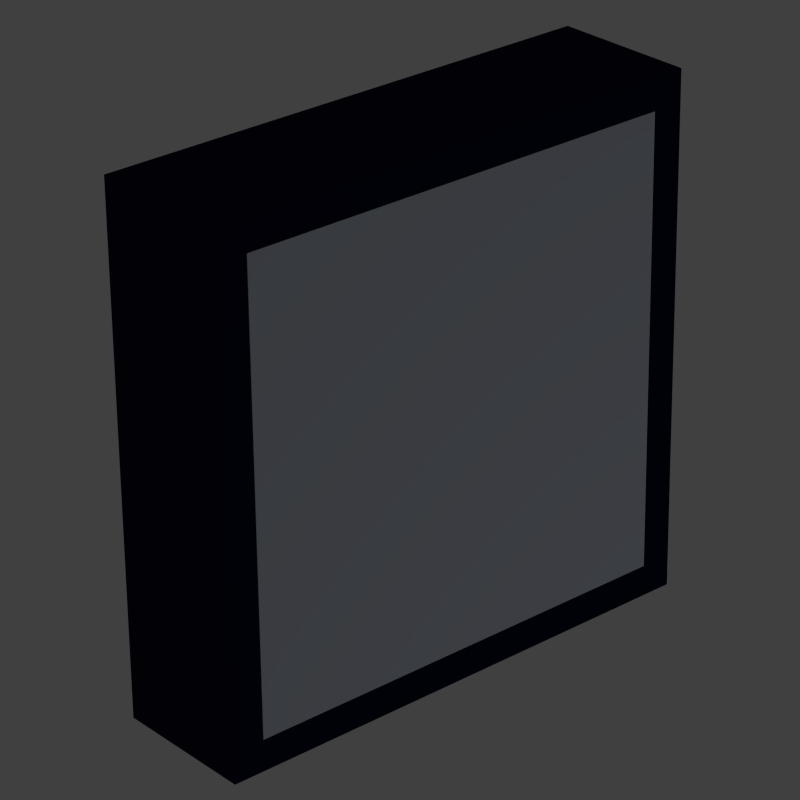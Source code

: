# Source: detectorIcon.blend  (saved by Blender 2.69.0; exported with 4.5.12 LTS)
import bpy
from mathutils import Matrix  # noqa: F401  (used for matrix-valued properties, if any)

bpy.ops.wm.read_factory_settings(use_empty=True)
scene = bpy.context.scene
scene.name = 'Scene'

# ---- collections
col_collection_1 = bpy.data.collections.new('Collection 1'); scene.collection.children.link(col_collection_1)

# ---- materials (node trees are filled in below, after node groups)
mat_material_001 = bpy.data.materials.new('Material.001')
mat_material_001.alpha_threshold = 0.0
mat_material_001.use_transparent_shadow = False
mat_material_001.diffuse_color = (0.005265, 0.007536, 0.0331, 1.0)
mat_material_001.roughness = 0.5
mat_material_001.line_color = (0.0, 0.0, 0.0, 1.0)
mat_material_002 = bpy.data.materials.new('Material.002')
mat_material_002.alpha_threshold = 0.0
mat_material_002.use_transparent_shadow = False
mat_material_002.diffuse_color = (0.6334, 0.6895, 0.8, 1.0)
mat_material_002.roughness = 0.5
mat_material_002.specular_intensity = 1.0
mat_material_002.line_color = (0.0, 0.0, 0.0, 1.0)

# ---- material node trees

# ---- world
world_world = bpy.data.worlds.new('World'); scene.world = world_world
world_world.color = (0.05088, 0.05088, 0.05088)
world_world.use_sun_shadow = False
world_world.sun_shadow_jitter_overblur = 0.0
world_world.cycles.sampling_method = 'MANUAL'
world_world.cycles.sample_map_resolution = 256

# ---- cameras
cam_camera = bpy.data.cameras.new('Camera')
cam_camera.clip_end = 100.0
cam_camera.lens = 134.2
cam_camera.sensor_width = 32.0
cam_camera.sensor_height = 18.0
cam_camera.ortho_scale = 7.314
cam_camera.show_limits = True
cam_camera.dof.focus_distance = 0.0
cam_camera.dof.aperture_fstop = 128.0

# ---- lights
light_lamp = bpy.data.lights.new('Lamp', 'POINT')
light_lamp.color = (1.0, 0.9579, 0.945)
light_lamp.transmission_factor = 0.0
light_lamp.cutoff_distance = 30.0
light_lamp.energy = 70.0
light_lamp.shadow_buffer_clip_start = 1.001
light_lamp.shadow_soft_size = 0.1
light_lamp.shadow_maximum_resolution = 0.006
light_lamp.use_absolute_resolution = True
light_lamp.cycles.use_multiple_importance_sampling = False

# ---- meshes
me_cube_002 = bpy.data.meshes.new('Cube.002')
me_cube_002.from_pydata([(-1.0, -1.0, -1.0), (-1.0, 1.0, -1.0), (1.0, 1.0, -1.0), (1.0, -1.0, -1.0), (-1.0, -1.0, 1.0), (-1.0, 1.0, 1.0), (1.0, 1.0, 1.0), (1.0, -1.0, 1.0), (-1.0, -1.0, 0.0), (-1.0, 0.0, 1.0), (-1.0, 1.0, 0.0), (-1.0, 0.0, -1.0), (0.0, 1.0, 1.0), (1.0, 1.0, 0.0), (0.0, 1.0, -1.0), (1.0, 0.0, 1.0), (1.0, -1.0, 0.0), (1.0, 0.0, -1.0), (0.0, -1.0, 1.0), (0.0, -1.0, -1.0), (-1.0, 0.0, 0.0), (1.0, 0.0, 0.0), (0.0, 0.0, -1.0), (0.0, 0.0, 1.0), (-1.0, -1.0, 0.5), (-1.0, 0.5, 1.0), (-1.0, 1.0, -0.5), (-1.0, -0.5, -1.0), (0.5, 1.0, 1.0), (1.0, 1.0, -0.5), (-0.5, 1.0, -1.0), (1.0, -0.5, 1.0), (1.0, -1.0, -0.5), (1.0, 0.5, -1.0), (-0.5, -1.0, 1.0), (0.5, -1.0, -1.0), (-1.0, -1.0, -0.5), (-1.0, -0.5, 1.0), (-1.0, 1.0, 0.5), (-1.0, 0.5, -1.0), (-0.5, 1.0, 1.0), (1.0, 1.0, 0.5), (0.5, 1.0, -1.0), (1.0, 0.5, 1.0), (1.0, -1.0, 0.5), (1.0, -0.5, -1.0), (0.5, -1.0, 1.0), (-0.5, -1.0, -1.0), (-1.0, 0.0, -0.5), (-1.0, 0.0, 0.5), (-1.0, -0.5, 0.0), (-1.0, 0.5, 0.0), (1.0, 0.0, -0.5), (1.0, 0.0, 0.5), (1.0, 0.5, 0.0), (1.0, -0.5, 0.0), (0.5, 0.0, -1.0), (-0.5, 0.0, -1.0), (0.0, -0.5, -1.0), (0.0, 0.5, -1.0), (-0.5, 0.0, 1.0), (0.5, 0.0, 1.0), (0.0, -0.5, 1.0), (0.0, 0.5, 1.0), (-1.0, 0.5, -0.5), (1.0, -0.5, -0.5), (0.5, 0.5, -1.0), (-0.5, 0.5, 1.0), (-1.0, -0.5, -0.5), (-1.0, -0.5, 0.5), (-1.0, 0.5, 0.5), (1.0, 0.5, -0.5), (1.0, 0.5, 0.5), (1.0, -0.5, 0.5), (0.5, -0.5, -1.0), (-0.5, -0.5, -1.0), (-0.5, 0.5, -1.0), (-0.5, -0.5, 1.0), (0.5, -0.5, 1.0), (0.5, 0.5, 1.0), (-1.0, -1.0, 0.75), (-1.0, 0.75, 1.0), (-1.0, 1.0, -0.75), (-1.0, -0.75, -1.0), (0.75, 1.0, 1.0), (1.0, 1.0, -0.75), (-0.75, 1.0, -1.0), (1.0, -0.75, 1.0), (1.0, -1.0, -0.75), (1.0, 0.75, -1.0), (-0.75, -1.0, 1.0), (0.75, -1.0, -1.0), (-1.0, -1.0, -0.75), (-1.0, -0.75, 1.0), (-1.0, 1.0, 0.75), (-1.0, 0.75, -1.0), (-0.75, 1.0, 1.0), (1.0, 1.0, 0.75), (0.75, 1.0, -1.0), (1.0, 0.75, 1.0), (1.0, -1.0, 0.75), (1.0, -0.75, -1.0), (0.75, -1.0, 1.0), (-0.75, -1.0, -1.0), (-1.0, 0.0, -0.75), (-1.0, 0.0, 0.75), (-1.0, -0.75, 0.0), (-1.0, 0.25, 0.0), (1.0, 0.0, -0.75), (1.0, 0.0, 0.75), (1.0, 0.75, 0.0), (1.0, -0.25, 0.0), (0.75, 0.0, -1.0), (-0.75, 0.0, -1.0), (0.0, -0.75, -1.0), (0.0, 0.25, -1.0), (-0.75, 0.0, 1.0), (0.75, 0.0, 1.0), (0.0, -0.75, 1.0), (0.0, 0.25, 1.0), (-1.0, -1.0, 0.25), (-1.0, 0.25, 1.0), (-1.0, 1.0, -0.25), (-1.0, -0.25, -1.0), (0.25, 1.0, 1.0), (1.0, 1.0, -0.25), (-0.25, 1.0, -1.0), (1.0, -0.25, 1.0), (1.0, -1.0, -0.25), (1.0, 0.25, -1.0), (-0.25, -1.0, 1.0), (0.25, -1.0, -1.0), (-1.0, -1.0, -0.25), (-1.0, -0.25, 1.0), (-1.0, 1.0, 0.25), (-1.0, 0.25, -1.0), (-0.25, 1.0, 1.0), (1.0, 1.0, 0.25), (0.25, 1.0, -1.0), (1.0, 0.25, 1.0), (1.0, -1.0, 0.25), (1.0, -0.25, -1.0), (0.25, -1.0, 1.0), (-0.25, -1.0, -1.0), (-1.0, 0.0, -0.25), (-1.0, 0.0, 0.25), (-1.0, -0.25, 0.0), (-1.0, 0.75, 0.0), (1.0, 0.0, -0.25), (1.0, 0.0, 0.25), (1.0, 0.25, 0.0), (1.0, -0.75, 0.0), (0.25, 0.0, -1.0), (-0.25, 0.0, -1.0), (0.0, -0.25, -1.0), (0.0, 0.75, -1.0), (-0.25, 0.0, 1.0), (0.25, 0.0, 1.0), (0.0, -0.25, 1.0), (0.0, 0.75, 1.0), (-1.0, 0.5, -0.75), (-1.0, 0.5, -0.25), (-1.0, 0.25, -0.5), (-1.0, 0.75, -0.5), (1.0, -0.5, -0.75), (1.0, -0.5, -0.25), (1.0, -0.25, -0.5), (1.0, -0.75, -0.5), (0.75, 0.5, -1.0), (0.25, 0.5, -1.0), (0.5, 0.25, -1.0), (0.5, 0.75, -1.0), (-0.75, 0.5, 1.0), (-0.25, 0.5, 1.0), (-0.5, 0.25, 1.0), (-0.5, 0.75, 1.0), (-1.0, -0.5, -0.75), (-1.0, -0.5, -0.25), (-1.0, -0.75, -0.5), (-1.0, -0.25, -0.5), (-1.0, -0.5, 0.25), (-1.0, -0.5, 0.75), (-1.0, -0.75, 0.5), (-1.0, -0.25, 0.5), (-1.0, 0.5, 0.25), (-1.0, 0.5, 0.75), (-1.0, 0.25, 0.5), (-1.0, 0.75, 0.5), (1.0, 0.5, -0.75), (1.0, 0.5, -0.25), (1.0, 0.75, -0.5), (1.0, 0.25, -0.5), (1.0, 0.5, 0.25), (1.0, 0.5, 0.75), (1.0, 0.75, 0.5), (1.0, 0.25, 0.5), (1.0, -0.5, 0.25), (1.0, -0.5, 0.75), (1.0, -0.25, 0.5), (1.0, -0.75, 0.5), (0.75, -0.5, -1.0), (0.25, -0.5, -1.0), (0.5, -0.75, -1.0), (0.5, -0.25, -1.0), (-0.25, -0.5, -1.0), (-0.75, -0.5, -1.0), (-0.5, -0.75, -1.0), (-0.5, -0.25, -1.0), (-0.25, 0.5, -1.0), (-0.75, 0.5, -1.0), (-0.5, 0.25, -1.0), (-0.5, 0.75, -1.0), (-0.75, -0.5, 1.0), (-0.25, -0.5, 1.0), (-0.5, -0.75, 1.0), (-0.5, -0.25, 1.0), (0.25, -0.5, 1.0), (0.75, -0.5, 1.0), (0.5, -0.75, 1.0), (0.5, -0.25, 1.0), (0.25, 0.5, 1.0), (0.75, 0.5, 1.0), (0.5, 0.25, 1.0), (0.5, 0.75, 1.0), (-1.0, 0.75, -0.75), (1.0, -0.75, -0.75), (0.75, 0.75, -1.0), (-0.75, 0.75, 1.0), (-1.0, -0.25, -0.75), (-1.0, -0.25, 0.25), (-1.0, 0.75, 0.25), (1.0, 0.25, -0.75), (1.0, 0.25, 0.25), (1.0, -0.75, 0.25), (0.75, -0.25, -1.0), (-0.25, -0.25, -1.0), (-0.25, 0.75, -1.0), (-0.75, -0.25, 1.0), (0.25, -0.25, 1.0), (0.25, 0.75, 1.0), (-1.0, 0.25, -0.75), (-1.0, 0.25, -0.25), (-1.0, 0.75, -0.25), (1.0, -0.25, -0.75), (1.0, -0.25, -0.25), (1.0, -0.75, -0.25), (0.75, 0.25, -1.0), (0.25, 0.25, -1.0), (0.25, 0.75, -1.0), (-0.75, 0.25, 1.0), (-0.25, 0.25, 1.0), (-0.25, 0.75, 1.0), (-1.0, -0.75, -0.75), (-1.0, -0.75, -0.25), (-1.0, -0.25, -0.25), (-1.0, -0.75, 0.25), (-1.0, -0.75, 0.75), (-1.0, -0.25, 0.75), (-1.0, 0.25, 0.25), (-1.0, 0.25, 0.75), (-1.0, 0.75, 0.75), (1.0, 0.75, -0.75), (1.0, 0.75, -0.25), (1.0, 0.25, -0.25), (1.0, 0.75, 0.25), (1.0, 0.75, 0.75), (1.0, 0.25, 0.75), (1.0, -0.25, 0.25), (1.0, -0.25, 0.75), (1.0, -0.75, 0.75), (0.75, -0.75, -1.0), (0.25, -0.75, -1.0), (0.25, -0.25, -1.0), (-0.25, -0.75, -1.0), (-0.75, -0.75, -1.0), (-0.75, -0.25, -1.0), (-0.25, 0.25, -1.0), (-0.75, 0.25, -1.0), (-0.75, 0.75, -1.0), (-0.75, -0.75, 1.0), (-0.25, -0.75, 1.0), (-0.25, -0.25, 1.0), (0.25, -0.75, 1.0), (0.75, -0.75, 1.0), (0.75, -0.25, 1.0), (0.25, 0.25, 1.0), (0.75, 0.25, 1.0), (0.75, 0.75, 1.0), (-1.0, -1.0, 0.875), (-1.0, 0.875, 1.0), (-1.0, 1.0, -0.875), (-1.0, -0.875, -1.0), (0.875, 1.0, 1.0), (1.0, 1.0, -0.875), (-0.875, 1.0, -1.0), (1.0, -0.875, 1.0), (1.0, -1.0, -0.875), (1.0, 0.875, -1.0), (-0.875, -1.0, 1.0), (0.875, -1.0, -1.0), (-1.0, -1.0, -0.875), (-1.0, -0.875, 1.0), (-1.0, 1.0, 0.875), (-1.0, 0.875, -1.0), (-0.875, 1.0, 1.0), (1.0, 1.0, 0.875), (0.875, 1.0, -1.0), (1.0, 0.875, 1.0), (1.0, -1.0, 0.875), (1.0, -0.875, -1.0), (0.875, -1.0, 1.0), (-0.875, -1.0, -1.0), (-1.0, 0.0, -0.875), (-1.0, 0.0, 0.875), (-1.0, -0.875, 0.0), (-1.0, 0.125, 0.0), (0.0, 1.0, -0.875), (0.0, 1.0, 0.875), (-0.875, 1.0, 0.0), (1.0, 0.0, -0.875), (1.0, 0.0, 0.875), (1.0, 0.875, 0.0), (1.0, -0.125, 0.0), (0.0, -1.0, -0.875), (0.0, -1.0, 0.875), (0.875, -1.0, 0.0), (0.875, 0.0, -1.0), (-0.875, 0.0, -1.0), (0.0, -0.875, -1.0), (0.0, 0.125, -1.0), (-0.875, 0.0, 1.0), (0.875, 0.0, 1.0), (0.0, -0.875, 1.0), (0.0, 0.125, 1.0), (-1.0, -1.0, 0.125), (-1.0, 0.125, 1.0), (-1.0, 1.0, -0.125), (-1.0, -0.125, -1.0), (0.125, 1.0, 1.0), (1.0, 1.0, -0.125), (-0.125, 1.0, -1.0), (1.0, -0.125, 1.0), (1.0, -1.0, -0.125), (1.0, 0.125, -1.0), (-0.125, -1.0, 1.0), (0.125, -1.0, -1.0), (-1.0, -1.0, -0.125), (-1.0, -0.125, 1.0), (-1.0, 1.0, 0.125), (-1.0, 0.125, -1.0), (-0.125, 1.0, 1.0), (1.0, 1.0, 0.125), (0.125, 1.0, -1.0), (1.0, 0.125, 1.0), (1.0, -1.0, 0.125), (1.0, -0.125, -1.0), (0.125, -1.0, 1.0), (-0.125, -1.0, -1.0), (-1.0, 0.0, -0.125), (-1.0, 0.0, 0.125), (-1.0, -0.125, 0.0), (-1.0, 0.875, 0.0), (0.875, 1.0, 0.0), (1.0, 0.0, -0.125), (1.0, 0.0, 0.125), (1.0, 0.125, 0.0), (1.0, -0.875, 0.0), (-0.875, -1.0, 0.0), (0.125, 0.0, -1.0), (-0.125, 0.0, -1.0), (0.0, -0.125, -1.0), (0.0, 0.875, -1.0), (-0.125, 0.0, 1.0), (0.125, 0.0, 1.0), (0.0, -0.125, 1.0), (0.0, 0.875, 1.0), (-1.0, 0.5, -0.875), (-1.0, 0.5, -0.125), (-1.0, 0.125, -0.5), (-1.0, 0.625, -0.5), (0.5, 1.0, -0.875), (1.0, -0.5, -0.875), (1.0, -0.5, -0.125), (1.0, -0.125, -0.5), (1.0, -0.625, -0.5), (-0.5, -1.0, -0.875), (0.875, 0.5, -1.0), (0.125, 0.5, -1.0), (0.5, 0.125, -1.0), (0.5, 0.625, -1.0), (-0.875, 0.5, 1.0), (-0.125, 0.5, 1.0), (-0.5, 0.125, 1.0), (-0.5, 0.625, 1.0), (-1.0, -0.5, -0.875), (-1.0, -0.5, -0.125), (-1.0, -0.875, -0.5), (-1.0, -0.375, -0.5), (-1.0, -0.5, 0.125), (-1.0, -0.5, 0.875), (-1.0, -0.875, 0.5), (-1.0, -0.375, 0.5), (-1.0, 0.5, 0.125), (-1.0, 0.5, 0.875), (-1.0, 0.125, 0.5), (-1.0, 0.625, 0.5), (-0.5, 1.0, -0.875), (-0.875, 1.0, -0.5), (-0.5, 1.0, 0.875), (-0.875, 1.0, 0.5), (0.5, 1.0, 0.875), (1.0, 0.5, -0.875), (1.0, 0.5, -0.125), (1.0, 0.875, -0.5), (1.0, 0.375, -0.5), (1.0, 0.5, 0.125), (1.0, 0.5, 0.875), (1.0, 0.875, 0.5), (1.0, 0.375, 0.5), (1.0, -0.5, 0.125), (1.0, -0.5, 0.875), (1.0, -0.125, 0.5), (1.0, -0.625, 0.5), (0.5, -1.0, -0.875), (0.875, -1.0, -0.5), (0.5, -1.0, 0.875), (0.875, -1.0, 0.5), (-0.5, -1.0, 0.875), (0.875, -0.5, -1.0), (0.125, -0.5, -1.0), (0.5, -0.875, -1.0), (0.5, -0.375, -1.0), (-0.125, -0.5, -1.0), (-0.875, -0.5, -1.0), (-0.5, -0.875, -1.0), (-0.5, -0.375, -1.0), (-0.125, 0.5, -1.0), (-0.875, 0.5, -1.0), (-0.5, 0.125, -1.0), (-0.5, 0.625, -1.0), (-0.875, -0.5, 1.0), (-0.125, -0.5, 1.0), (-0.5, -0.875, 1.0), (-0.5, -0.375, 1.0), (0.125, -0.5, 1.0), (0.875, -0.5, 1.0), (0.5, -0.875, 1.0), (0.5, -0.375, 1.0), (0.125, 0.5, 1.0), (0.875, 0.5, 1.0), (0.5, 0.125, 1.0), (0.5, 0.625, 1.0), (-1.0, -1.0, 0.625), (-1.0, 0.625, 1.0), (-1.0, 1.0, -0.625), (-1.0, -0.625, -1.0), (0.625, 1.0, 1.0), (1.0, 1.0, -0.625), (-0.625, 1.0, -1.0), (1.0, -0.625, 1.0), (1.0, -1.0, -0.625), (1.0, 0.625, -1.0), (-0.625, -1.0, 1.0), (0.625, -1.0, -1.0), (-1.0, -1.0, -0.625), (-1.0, -0.625, 1.0), (-1.0, 1.0, 0.625), (-1.0, 0.625, -1.0), (-0.625, 1.0, 1.0), (1.0, 1.0, 0.625), (0.625, 1.0, -1.0), (1.0, 0.625, 1.0), (1.0, -1.0, 0.625), (1.0, -0.625, -1.0), (0.625, -1.0, 1.0), (-0.625, -1.0, -1.0), (-1.0, 0.0, -0.625), (-1.0, 0.0, 0.625), (-1.0, -0.625, 0.0), (-1.0, 0.375, 0.0), (1.0, 0.0, -0.625), (1.0, 0.0, 0.625), (1.0, 0.625, 0.0), (1.0, -0.375, 0.0), (0.625, 0.0, -1.0), (-0.625, 0.0, -1.0), (0.0, -0.625, -1.0), (0.0, 0.375, -1.0), (-0.625, 0.0, 1.0), (0.625, 0.0, 1.0), (0.0, -0.625, 1.0), (0.0, 0.375, 1.0), (-1.0, -1.0, 0.375), (-1.0, 0.375, 1.0), (-1.0, 1.0, -0.375), (-1.0, -0.375, -1.0), (0.375, 1.0, 1.0), (1.0, 1.0, -0.375), (-0.375, 1.0, -1.0), (1.0, -0.375, 1.0), (1.0, -1.0, -0.375), (1.0, 0.375, -1.0), (-0.375, -1.0, 1.0), (0.375, -1.0, -1.0), (-1.0, -1.0, -0.375), (-1.0, -0.375, 1.0), (-1.0, 1.0, 0.375), (-1.0, 0.375, -1.0), (-0.375, 1.0, 1.0), (1.0, 1.0, 0.375), (0.375, 1.0, -1.0), (1.0, 0.375, 1.0), (1.0, -1.0, 0.375), (1.0, -0.375, -1.0), (0.375, -1.0, 1.0), (-0.375, -1.0, -1.0), (-1.0, 0.0, -0.375), (-1.0, 0.0, 0.375), (-1.0, -0.375, 0.0), (-1.0, 0.625, 0.0), (1.0, 0.0, -0.375), (1.0, 0.0, 0.375), (1.0, 0.375, 0.0), (1.0, -0.625, 0.0), (0.375, 0.0, -1.0), (-0.375, 0.0, -1.0), (0.0, -0.375, -1.0), (0.0, 0.625, -1.0), (-0.375, 0.0, 1.0), (0.375, 0.0, 1.0), (0.0, -0.375, 1.0), (0.0, 0.625, 1.0), (-1.0, 0.5, -0.625), (-1.0, 0.5, -0.375), (-1.0, 0.375, -0.5), (-1.0, 0.875, -0.5), (0.875, 1.0, -0.5), (1.0, -0.5, -0.625), (1.0, -0.5, -0.375), (1.0, -0.375, -0.5), (1.0, -0.875, -0.5), (-0.875, -1.0, -0.5), (0.625, 0.5, -1.0), (0.375, 0.5, -1.0), (0.5, 0.375, -1.0), (0.5, 0.875, -1.0), (-0.625, 0.5, 1.0), (-0.375, 0.5, 1.0), (-0.5, 0.375, 1.0), (-0.5, 0.875, 1.0), (-1.0, -0.5, -0.625), (-1.0, -0.5, -0.375), (-1.0, -0.625, -0.5), (-1.0, -0.125, -0.5), (-1.0, -0.5, 0.375), (-1.0, -0.5, 0.625), (-1.0, -0.625, 0.5), (-1.0, -0.125, 0.5), (-1.0, 0.5, 0.375), (-1.0, 0.5, 0.625), (-1.0, 0.375, 0.5), (-1.0, 0.875, 0.5), (0.875, 1.0, 0.5), (1.0, 0.5, -0.625), (1.0, 0.5, -0.375), (1.0, 0.625, -0.5), (1.0, 0.125, -0.5), (1.0, 0.5, 0.375), (1.0, 0.5, 0.625), (1.0, 0.625, 0.5), (1.0, 0.125, 0.5), (1.0, -0.5, 0.375), (1.0, -0.5, 0.625), (1.0, -0.375, 0.5), (1.0, -0.875, 0.5), (-0.875, -1.0, 0.5), (0.625, -0.5, -1.0), (0.375, -0.5, -1.0), (0.5, -0.625, -1.0), (0.5, -0.125, -1.0), (-0.375, -0.5, -1.0), (-0.625, -0.5, -1.0), (-0.5, -0.625, -1.0), (-0.5, -0.125, -1.0), (-0.375, 0.5, -1.0), (-0.625, 0.5, -1.0), (-0.5, 0.375, -1.0), (-0.5, 0.875, -1.0), (-0.625, -0.5, 1.0), (-0.375, -0.5, 1.0), (-0.5, -0.625, 1.0), (-0.5, -0.125, 1.0), (0.375, -0.5, 1.0), (0.625, -0.5, 1.0), (0.5, -0.625, 1.0), (0.5, -0.125, 1.0), (0.375, 0.5, 1.0), (0.625, 0.5, 1.0), (0.5, 0.375, 1.0), (0.5, 0.875, 1.0), (-1.0, 0.75, -0.875), (-1.0, 0.75, -0.625), (-1.0, 0.625, -0.75), (-1.0, 0.875, -0.75), (0.75, 1.0, -0.875), (0.875, 1.0, -0.75), (1.0, -0.75, -0.875), (1.0, -0.75, -0.625), (1.0, -0.625, -0.75), (1.0, -0.875, -0.75), (-0.75, -1.0, -0.875), (-0.875, -1.0, -0.75), (0.875, 0.75, -1.0), (0.625, 0.75, -1.0), (0.75, 0.625, -1.0), (0.75, 0.875, -1.0), (-0.875, 0.75, 1.0), (-0.625, 0.75, 1.0), (-0.75, 0.625, 1.0), (-0.75, 0.875, 1.0), (-1.0, -0.25, -0.875), (-1.0, -0.25, -0.625), (-1.0, -0.375, -0.75), (-1.0, -0.125, -0.75), (-1.0, -0.25, 0.125), (-1.0, -0.25, 0.375), (-1.0, -0.375, 0.25), (-1.0, -0.125, 0.25), (-1.0, 0.75, 0.125), (-1.0, 0.75, 0.375), (-1.0, 0.625, 0.25), (-1.0, 0.875, 0.25), (-0.25, 1.0, -0.875), (0.875, 1.0, 0.25), (1.0, 0.25, -0.875), (1.0, 0.25, -0.625), (1.0, 0.375, -0.75), (1.0, 0.125, -0.75), (1.0, 0.25, 0.125), (1.0, 0.25, 0.375), (1.0, 0.375, 0.25), (1.0, 0.125, 0.25), (1.0, -0.75, 0.125), (1.0, -0.75, 0.375), (1.0, -0.625, 0.25), (1.0, -0.875, 0.25), (0.25, -1.0, -0.875), (-0.875, -1.0, 0.25), (0.875, -0.25, -1.0), (0.625, -0.25, -1.0), (0.75, -0.375, -1.0), (0.75, -0.125, -1.0), (-0.125, -0.25, -1.0), (-0.375, -0.25, -1.0), (-0.25, -0.375, -1.0), (-0.25, -0.125, -1.0), (-0.125, 0.75, -1.0), (-0.375, 0.75, -1.0), (-0.25, 0.625, -1.0), (-0.25, 0.875, -1.0), (-0.875, -0.25, 1.0), (-0.625, -0.25, 1.0), (-0.75, -0.375, 1.0), (-0.75, -0.125, 1.0), (0.125, -0.25, 1.0), (0.375, -0.25, 1.0), (0.25, -0.375, 1.0), (0.25, -0.125, 1.0), (0.125, 0.75, 1.0), (0.375, 0.75, 1.0), (0.25, 0.625, 1.0), (0.25, 0.875, 1.0), (-1.0, 0.25, -0.875), (-1.0, 0.25, -0.625), (-1.0, 0.125, -0.75), (-1.0, 0.375, -0.75), (-1.0, 0.25, -0.375), (-1.0, 0.25, -0.125), (-1.0, 0.125, -0.25), (-1.0, 0.375, -0.25), (-1.0, 0.75, -0.375), (-1.0, 0.75, -0.125), (-1.0, 0.625, -0.25), (-1.0, 0.875, -0.25), (0.25, 1.0, -0.875), (0.875, 1.0, -0.25), (1.0, -0.25, -0.875), (1.0, -0.25, -0.625), (1.0, -0.125, -0.75), (1.0, -0.375, -0.75), (1.0, -0.25, -0.375), (1.0, -0.25, -0.125), (1.0, -0.125, -0.25), (1.0, -0.375, -0.25), (1.0, -0.75, -0.375), (1.0, -0.75, -0.125), (1.0, -0.625, -0.25), (1.0, -0.875, -0.25), (-0.25, -1.0, -0.875), (-0.875, -1.0, -0.25), (0.875, 0.25, -1.0), (0.625, 0.25, -1.0), (0.75, 0.125, -1.0), (0.75, 0.375, -1.0), (0.375, 0.25, -1.0), (0.125, 0.25, -1.0), (0.25, 0.125, -1.0), (0.25, 0.375, -1.0), (0.375, 0.75, -1.0), (0.125, 0.75, -1.0), (0.25, 0.625, -1.0), (0.25, 0.875, -1.0), (-0.875, 0.25, 1.0), (-0.625, 0.25, 1.0), (-0.75, 0.125, 1.0), (-0.75, 0.375, 1.0), (-0.375, 0.25, 1.0), (-0.125, 0.25, 1.0), (-0.25, 0.125, 1.0), (-0.25, 0.375, 1.0), (-0.375, 0.75, 1.0), (-0.125, 0.75, 1.0), (-0.25, 0.625, 1.0), (-0.25, 0.875, 1.0), (-1.0, -0.75, -0.875), (-1.0, -0.75, -0.625), (-1.0, -0.875, -0.75), (-1.0, -0.625, -0.75), (-1.0, -0.75, -0.375), (-1.0, -0.75, -0.125), (-1.0, -0.875, -0.25), (-1.0, -0.625, -0.25), (-1.0, -0.25, -0.375), (-1.0, -0.25, -0.125), (-1.0, -0.375, -0.25), (-1.0, -0.125, -0.25), (-1.0, -0.75, 0.125), (-1.0, -0.75, 0.375), (-1.0, -0.875, 0.25), (-1.0, -0.625, 0.25), (-1.0, -0.75, 0.625), (-1.0, -0.75, 0.875), (-1.0, -0.875, 0.75), (-1.0, -0.625, 0.75), (-1.0, -0.25, 0.625), (-1.0, -0.25, 0.875), (-1.0, -0.375, 0.75), (-1.0, -0.125, 0.75), (-1.0, 0.25, 0.125), (-1.0, 0.25, 0.375), (-1.0, 0.125, 0.25), (-1.0, 0.375, 0.25), (-1.0, 0.25, 0.625), (-1.0, 0.25, 0.875), (-1.0, 0.125, 0.75), (-1.0, 0.375, 0.75), (-1.0, 0.75, 0.625), (-1.0, 0.75, 0.875), (-1.0, 0.625, 0.75), (-1.0, 0.875, 0.75), (-0.75, 1.0, -0.875), (-0.875, 1.0, -0.75), (-0.875, 1.0, -0.25), (-0.875, 1.0, 0.25), (-0.75, 1.0, 0.875), (-0.875, 1.0, 0.75), (-0.25, 1.0, 0.875), (0.25, 1.0, 0.875), (0.75, 1.0, 0.875), (0.875, 1.0, 0.75), (1.0, 0.75, -0.875), (1.0, 0.75, -0.625), (1.0, 0.875, -0.75), (1.0, 0.625, -0.75), (1.0, 0.75, -0.375), (1.0, 0.75, -0.125), (1.0, 0.875, -0.25), (1.0, 0.625, -0.25), (1.0, 0.25, -0.375), (1.0, 0.25, -0.125), (1.0, 0.375, -0.25), (1.0, 0.125, -0.25), (1.0, 0.75, 0.125), (1.0, 0.75, 0.375), (1.0, 0.875, 0.25), (1.0, 0.625, 0.25), (1.0, 0.75, 0.625), (1.0, 0.75, 0.875), (1.0, 0.875, 0.75), (1.0, 0.625, 0.75), (1.0, 0.25, 0.625), (1.0, 0.25, 0.875), (1.0, 0.375, 0.75), (1.0, 0.125, 0.75), (1.0, -0.25, 0.125), (1.0, -0.25, 0.375), (1.0, -0.125, 0.25), (1.0, -0.375, 0.25), (1.0, -0.25, 0.625), (1.0, -0.25, 0.875), (1.0, -0.125, 0.75), (1.0, -0.375, 0.75), (1.0, -0.75, 0.625), (1.0, -0.75, 0.875), (1.0, -0.625, 0.75), (1.0, -0.875, 0.75), (0.75, -1.0, -0.875), (0.875, -1.0, -0.75), (0.875, -1.0, -0.25), (0.875, -1.0, 0.25), (0.75, -1.0, 0.875), (0.875, -1.0, 0.75), (0.25, -1.0, 0.875), (-0.25, -1.0, 0.875), (-0.75, -1.0, 0.875), (-0.875, -1.0, 0.75), (0.875, -0.75, -1.0), (0.625, -0.75, -1.0), (0.75, -0.875, -1.0), (0.75, -0.625, -1.0), (0.375, -0.75, -1.0), (0.125, -0.75, -1.0), (0.25, -0.875, -1.0), (0.25, -0.625, -1.0), (0.375, -0.25, -1.0), (0.125, -0.25, -1.0), (0.25, -0.375, -1.0), (0.25, -0.125, -1.0), (-0.125, -0.75, -1.0), (-0.375, -0.75, -1.0), (-0.25, -0.875, -1.0), (-0.25, -0.625, -1.0), (-0.625, -0.75, -1.0), (-0.875, -0.75, -1.0), (-0.75, -0.875, -1.0), (-0.75, -0.625, -1.0), (-0.625, -0.25, -1.0), (-0.875, -0.25, -1.0), (-0.75, -0.375, -1.0), (-0.75, -0.125, -1.0), (-0.125, 0.25, -1.0), (-0.375, 0.25, -1.0), (-0.25, 0.125, -1.0), (-0.25, 0.375, -1.0), (-0.625, 0.25, -1.0), (-0.875, 0.25, -1.0), (-0.75, 0.125, -1.0), (-0.75, 0.375, -1.0), (-0.625, 0.75, -1.0), (-0.875, 0.75, -1.0), (-0.75, 0.625, -1.0), (-0.75, 0.875, -1.0), (-0.875, -0.75, 1.0), (-0.625, -0.75, 1.0), (-0.75, -0.875, 1.0), (-0.75, -0.625, 1.0), (-0.375, -0.75, 1.0), (-0.125, -0.75, 1.0), (-0.25, -0.875, 1.0), (-0.25, -0.625, 1.0), (-0.375, -0.25, 1.0), (-0.125, -0.25, 1.0), (-0.25, -0.375, 1.0), (-0.25, -0.125, 1.0), (0.125, -0.75, 1.0), (0.375, -0.75, 1.0), (0.25, -0.875, 1.0), (0.25, -0.625, 1.0), (0.625, -0.75, 1.0), (0.875, -0.75, 1.0), (0.75, -0.875, 1.0), (0.75, -0.625, 1.0), (0.625, -0.25, 1.0), (0.875, -0.25, 1.0), (0.75, -0.375, 1.0), (0.75, -0.125, 1.0), (0.125, 0.25, 1.0), (0.375, 0.25, 1.0), (0.25, 0.125, 1.0), (0.25, 0.375, 1.0), (0.625, 0.25, 1.0), (0.875, 0.25, 1.0), (0.75, 0.125, 1.0), (0.75, 0.375, 1.0), (0.625, 0.75, 1.0), (0.875, 0.75, 1.0), (0.75, 0.625, 1.0), (0.75, 0.875, 1.0), (-1.0, 0.875, -0.875), (0.875, 1.0, -0.875), (1.0, -0.875, -0.875), (-0.875, -1.0, -0.875), (0.875, 0.875, -1.0), (-0.875, 0.875, 1.0), (-1.0, -0.125, -0.875), (-1.0, -0.125, 0.125), (-1.0, 0.875, 0.125), (-0.125, 1.0, -0.875), (0.875, 1.0, 0.125), (1.0, 0.125, -0.875), (1.0, 0.125, 0.125), (1.0, -0.875, 0.125), (0.125, -1.0, -0.875), (-0.875, -1.0, 0.125), (0.875, -0.125, -1.0), (-0.125, -0.125, -1.0), (-0.125, 0.875, -1.0), (-0.875, -0.125, 1.0), (0.125, -0.125, 1.0), (0.125, 0.875, 1.0), (-1.0, 0.375, -0.875), (-1.0, 0.375, -0.375), (-1.0, 0.875, -0.375), (0.375, 1.0, -0.875), (0.875, 1.0, -0.375), (1.0, -0.375, -0.875), (1.0, -0.375, -0.375), (1.0, -0.875, -0.375), (-0.375, -1.0, -0.875), (-0.875, -1.0, -0.375), (0.875, 0.375, -1.0), (0.375, 0.375, -1.0), (0.375, 0.875, -1.0), (-0.875, 0.375, 1.0), (-0.375, 0.375, 1.0), (-0.375, 0.875, 1.0), (-1.0, -0.625, -0.875), (-1.0, -0.625, -0.375), (-1.0, -0.125, -0.375), (-1.0, -0.625, 0.125), (-1.0, -0.625, 0.625), (-1.0, -0.125, 0.625), (-1.0, 0.375, 0.125), (-1.0, 0.375, 0.625), (-1.0, 0.875, 0.625), (-0.625, 1.0, -0.875), (0.875, 1.0, 0.625), (1.0, 0.625, -0.875), (1.0, 0.625, -0.375), (1.0, 0.125, -0.375), (1.0, 0.625, 0.125), (1.0, 0.625, 0.625), (1.0, 0.125, 0.625), (1.0, -0.375, 0.125), (1.0, -0.375, 0.625), (1.0, -0.875, 0.625), (0.625, -1.0, -0.875), (-0.875, -1.0, 0.625), (0.875, -0.625, -1.0), (0.375, -0.625, -1.0), (0.375, -0.125, -1.0), (-0.125, -0.625, -1.0), (-0.625, -0.625, -1.0), (-0.625, -0.125, -1.0), (-0.125, 0.375, -1.0), (-0.625, 0.375, -1.0), (-0.625, 0.875, -1.0), (-0.875, -0.625, 1.0), (-0.375, -0.625, 1.0), (-0.375, -0.125, 1.0), (0.125, -0.625, 1.0), (0.625, -0.625, 1.0), (0.625, -0.125, 1.0), (0.125, 0.375, 1.0), (0.625, 0.375, 1.0), (0.625, 0.875, 1.0), (-1.0, 0.625, -0.875), (-1.0, 0.625, -0.625), (-1.0, 0.875, -0.625), (0.625, 1.0, -0.875), (0.875, 1.0, -0.625), (1.0, -0.625, -0.875), (1.0, -0.625, -0.625), (1.0, -0.875, -0.625), (-0.625, -1.0, -0.875), (-0.875, -1.0, -0.625), (0.875, 0.625, -1.0), (0.625, 0.625, -1.0), (0.625, 0.875, -1.0), (-0.875, 0.625, 1.0), (-0.625, 0.625, 1.0), (-0.625, 0.875, 1.0), (-1.0, -0.375, -0.875), (-1.0, -0.375, -0.625), (-1.0, -0.125, -0.625), (-1.0, -0.375, 0.125), (-1.0, -0.375, 0.375), (-1.0, -0.125, 0.375), (-1.0, 0.625, 0.125), (-1.0, 0.625, 0.375), (-1.0, 0.875, 0.375), (-0.375, 1.0, -0.875), (0.875, 1.0, 0.375), (1.0, 0.375, -0.875), (1.0, 0.375, -0.625), (1.0, 0.125, -0.625), (1.0, 0.375, 0.125), (1.0, 0.375, 0.375), (1.0, 0.125, 0.375), (1.0, -0.625, 0.125), (1.0, -0.625, 0.375), (1.0, -0.875, 0.375), (0.375, -1.0, -0.875), (-0.875, -1.0, 0.375), (0.875, -0.375, -1.0), (0.625, -0.375, -1.0), (0.625, -0.125, -1.0), (-0.125, -0.375, -1.0), (-0.375, -0.375, -1.0), (-0.375, -0.125, -1.0), (-0.125, 0.625, -1.0), (-0.375, 0.625, -1.0), (-0.375, 0.875, -1.0), (-0.875, -0.375, 1.0), (-0.625, -0.375, 1.0), (-0.625, -0.125, 1.0), (0.125, -0.375, 1.0), (0.375, -0.375, 1.0), (0.375, -0.125, 1.0), (0.125, 0.625, 1.0), (0.375, 0.625, 1.0), (0.375, 0.875, 1.0), (-1.0, 0.125, -0.875), (-1.0, 0.125, -0.625), (-1.0, 0.375, -0.625), (-1.0, 0.125, -0.375), (-1.0, 0.125, -0.125), (-1.0, 0.375, -0.125), (-1.0, 0.625, -0.375), (-1.0, 0.625, -0.125), (-1.0, 0.875, -0.125), (0.125, 1.0, -0.875), (0.875, 1.0, -0.125), (1.0, -0.125, -0.875), (1.0, -0.125, -0.625), (1.0, -0.375, -0.625), (1.0, -0.125, -0.375), (1.0, -0.125, -0.125), (1.0, -0.375, -0.125), (1.0, -0.625, -0.375), (1.0, -0.625, -0.125), (1.0, -0.875, -0.125), (-0.125, -1.0, -0.875), (-0.875, -1.0, -0.125), (0.875, 0.125, -1.0), (0.625, 0.125, -1.0), (0.625, 0.375, -1.0), (0.375, 0.125, -1.0), (0.125, 0.125, -1.0), (0.125, 0.375, -1.0), (0.375, 0.625, -1.0), (0.125, 0.625, -1.0), (0.125, 0.875, -1.0), (-0.875, 0.125, 1.0), (-0.625, 0.125, 1.0), (-0.625, 0.375, 1.0), (-0.375, 0.125, 1.0), (-0.125, 0.125, 1.0), (-0.125, 0.375, 1.0), (-0.375, 0.625, 1.0), (-0.125, 0.625, 1.0), (-0.125, 0.875, 1.0), (-1.0, -0.875, -0.875), (-1.0, -0.875, -0.625), (-1.0, -0.625, -0.625), (-1.0, -0.875, -0.375), (-1.0, -0.875, -0.125), (-1.0, -0.625, -0.125), (-1.0, -0.375, -0.375), (-1.0, -0.375, -0.125), (-1.0, -0.125, -0.125), (-1.0, -0.875, 0.125), (-1.0, -0.875, 0.375), (-1.0, -0.625, 0.375), (-1.0, -0.875, 0.625), (-1.0, -0.875, 0.875), (-1.0, -0.625, 0.875), (-1.0, -0.375, 0.625), (-1.0, -0.375, 0.875), (-1.0, -0.125, 0.875), (-1.0, 0.125, 0.125), (-1.0, 0.125, 0.375), (-1.0, 0.375, 0.375), (-1.0, 0.125, 0.625), (-1.0, 0.125, 0.875), (-1.0, 0.375, 0.875), (-1.0, 0.625, 0.625), (-1.0, 0.625, 0.875), (-1.0, 0.875, 0.875), (-0.875, 1.0, -0.875), (-0.875, 1.0, -0.625), (-0.875, 1.0, -0.375), (-0.875, 1.0, -0.125), (-0.875, 1.0, 0.125), (-0.875, 1.0, 0.375), (-0.875, 1.0, 0.625), (-0.875, 1.0, 0.875), (-0.625, 1.0, 0.875), (-0.375, 1.0, 0.875), (-0.125, 1.0, 0.875), (0.125, 1.0, 0.875), (0.375, 1.0, 0.875), (0.625, 1.0, 0.875), (0.875, 1.0, 0.875), (1.0, 0.875, -0.875), (1.0, 0.875, -0.625), (1.0, 0.625, -0.625), (1.0, 0.875, -0.375), (1.0, 0.875, -0.125), (1.0, 0.625, -0.125), (1.0, 0.375, -0.375), (1.0, 0.375, -0.125), (1.0, 0.125, -0.125), (1.0, 0.875, 0.125), (1.0, 0.875, 0.375), (1.0, 0.625, 0.375), (1.0, 0.875, 0.625), (1.0, 0.875, 0.875), (1.0, 0.625, 0.875), (1.0, 0.375, 0.625), (1.0, 0.375, 0.875), (1.0, 0.125, 0.875), (1.0, -0.125, 0.125), (1.0, -0.125, 0.375), (1.0, -0.375, 0.375), (1.0, -0.125, 0.625), (1.0, -0.125, 0.875), (1.0, -0.375, 0.875), (1.0, -0.625, 0.625), (1.0, -0.625, 0.875), (1.0, -0.875, 0.875), (0.875, -1.0, -0.875), (0.875, -1.0, -0.625), (0.875, -1.0, -0.375), (0.875, -1.0, -0.125), (0.875, -1.0, 0.125), (0.875, -1.0, 0.375), (0.875, -1.0, 0.625), (0.875, -1.0, 0.875), (0.625, -1.0, 0.875), (0.375, -1.0, 0.875), (0.125, -1.0, 0.875), (-0.125, -1.0, 0.875), (-0.375, -1.0, 0.875), (-0.625, -1.0, 0.875), (-0.875, -1.0, 0.875), (0.875, -0.875, -1.0), (0.625, -0.875, -1.0), (0.625, -0.625, -1.0), (0.375, -0.875, -1.0), (0.125, -0.875, -1.0), (0.125, -0.625, -1.0), (0.375, -0.375, -1.0), (0.125, -0.375, -1.0), (0.125, -0.125, -1.0), (-0.125, -0.875, -1.0), (-0.375, -0.875, -1.0), (-0.375, -0.625, -1.0), (-0.625, -0.875, -1.0), (-0.875, -0.875, -1.0), (-0.875, -0.625, -1.0), (-0.625, -0.375, -1.0), (-0.875, -0.375, -1.0), (-0.875, -0.125, -1.0), (-0.125, 0.125, -1.0), (-0.375, 0.125, -1.0), (-0.375, 0.375, -1.0), (-0.625, 0.125, -1.0), (-0.875, 0.125, -1.0), (-0.875, 0.375, -1.0), (-0.625, 0.625, -1.0), (-0.875, 0.625, -1.0), (-0.875, 0.875, -1.0), (-0.875, -0.875, 1.0), (-0.625, -0.875, 1.0), (-0.625, -0.625, 1.0), (-0.375, -0.875, 1.0), (-0.125, -0.875, 1.0), (-0.125, -0.625, 1.0), (-0.375, -0.375, 1.0), (-0.125, -0.375, 1.0), (-0.125, -0.125, 1.0), (0.125, -0.875, 1.0), (0.375, -0.875, 1.0), (0.375, -0.625, 1.0), (0.625, -0.875, 1.0), (0.875, -0.875, 1.0), (0.875, -0.625, 1.0), (0.625, -0.375, 1.0), (0.875, -0.375, 1.0), (0.875, -0.125, 1.0), (0.125, 0.125, 1.0), (0.375, 0.125, 1.0), (0.375, 0.375, 1.0), (0.625, 0.125, 1.0), (0.875, 0.125, 1.0), (0.875, 0.375, 1.0), (0.625, 0.625, 1.0), (0.875, 0.625, 1.0), (0.875, 0.875, 1.0)], [], [(888, 290, 1, 303), (889, 293, 2, 306), (890, 296, 3, 309), (891, 300, 0, 311), (892, 306, 2, 297), (893, 304, 5, 289), (894, 312, 11, 337), (895, 359, 20, 360), (896, 348, 10, 361), (897, 316, 14, 340), (898, 351, 13, 362), (899, 319, 17, 343), (900, 364, 21, 365), (901, 354, 16, 366), (902, 323, 19, 345), (903, 334, 8, 367), (904, 326, 17, 355), (905, 369, 22, 370), (906, 340, 14, 371), (907, 330, 9, 347), (908, 373, 23, 374), (909, 338, 12, 375), (910, 376, 39, 507), (911, 533, 64, 534), (912, 494, 26, 535), (913, 380, 42, 510), (914, 497, 29, 536), (915, 381, 45, 513), (916, 538, 65, 539), (917, 500, 32, 540), (918, 385, 47, 515), (919, 504, 36, 541), (920, 386, 33, 501), (921, 543, 66, 544), (922, 510, 42, 545), (923, 390, 25, 493), (924, 547, 67, 548), (925, 508, 40, 549), (926, 394, 27, 455), (927, 551, 68, 552), (928, 516, 48, 553), (929, 398, 50, 478), (930, 555, 69, 556), (931, 477, 49, 557), (932, 402, 51, 479), (933, 559, 70, 560), (934, 466, 38, 561), (935, 406, 30, 458), (936, 469, 41, 562), (937, 411, 33, 461), (938, 564, 71, 565), (939, 520, 52, 566), (940, 415, 54, 482), (941, 568, 72, 569), (942, 481, 53, 570), (943, 419, 55, 483), (944, 572, 73, 573), (945, 472, 44, 574), (946, 423, 35, 463), (947, 452, 24, 575), (948, 428, 45, 473), (949, 577, 74, 578), (950, 524, 56, 579), (951, 432, 58, 486), (952, 581, 75, 582), (953, 485, 57, 583), (954, 436, 59, 487), (955, 585, 76, 586), (956, 458, 30, 587), (957, 440, 37, 465), (958, 589, 77, 590), (959, 528, 60, 591), (960, 444, 62, 490), (961, 593, 78, 594), (962, 489, 61, 595), (963, 448, 63, 491), (964, 597, 79, 598), (965, 456, 28, 599), (966, 600, 95, 467), (967, 601, 224, 602), (968, 454, 82, 603), (969, 604, 98, 470), (970, 457, 85, 605), (971, 606, 101, 473), (972, 607, 225, 608), (973, 460, 88, 609), (974, 610, 103, 475), (975, 464, 92, 611), (976, 612, 89, 461), (977, 613, 226, 614), (978, 470, 98, 615), (979, 616, 81, 453), (980, 617, 227, 618), (981, 468, 96, 619), (982, 620, 123, 495), (983, 621, 228, 622), (984, 476, 104, 623), (985, 624, 146, 518), (986, 625, 229, 626), (987, 517, 145, 627), (988, 628, 147, 519), (989, 629, 230, 630), (990, 506, 134, 631), (991, 632, 126, 498), (992, 509, 137, 633), (993, 634, 129, 501), (994, 635, 231, 636), (995, 480, 108, 637), (996, 638, 150, 522), (997, 639, 232, 640), (998, 521, 149, 641), (999, 642, 151, 523), (1000, 643, 233, 644), (1001, 512, 140, 645), (1002, 646, 131, 503), (1003, 492, 120, 647), (1004, 648, 141, 513), (1005, 649, 234, 650), (1006, 484, 112, 651), (1007, 652, 154, 526), (1008, 653, 235, 654), (1009, 525, 153, 655), (1010, 656, 155, 527), (1011, 657, 236, 658), (1012, 498, 126, 659), (1013, 660, 133, 505), (1014, 661, 237, 662), (1015, 488, 116, 663), (1016, 664, 158, 530), (1017, 665, 238, 666), (1018, 529, 157, 667), (1019, 668, 159, 531), (1020, 669, 239, 670), (1021, 496, 124, 671), (1022, 672, 135, 349), (1023, 673, 240, 674), (1024, 532, 160, 675), (1025, 676, 162, 378), (1026, 677, 241, 678), (1027, 377, 161, 679), (1028, 680, 163, 379), (1029, 681, 242, 682), (1030, 336, 122, 683), (1031, 684, 138, 352), (1032, 339, 125, 685), (1033, 686, 141, 355), (1034, 687, 243, 688), (1035, 537, 164, 689), (1036, 690, 166, 383), (1037, 691, 244, 692), (1038, 382, 165, 693), (1039, 694, 167, 384), (1040, 695, 245, 696), (1041, 342, 128, 697), (1042, 698, 143, 357), (1043, 346, 132, 699), (1044, 700, 129, 343), (1045, 701, 246, 702), (1046, 542, 168, 703), (1047, 704, 170, 388), (1048, 705, 247, 706), (1049, 387, 169, 707), (1050, 708, 171, 389), (1051, 709, 248, 710), (1052, 352, 138, 711), (1053, 712, 121, 335), (1054, 713, 249, 714), (1055, 546, 172, 715), (1056, 716, 174, 392), (1057, 717, 250, 718), (1058, 391, 173, 719), (1059, 720, 175, 393), (1060, 721, 251, 722), (1061, 350, 136, 723), (1062, 724, 83, 291), (1063, 725, 252, 726), (1064, 550, 176, 727), (1065, 728, 178, 396), (1066, 729, 253, 730), (1067, 395, 177, 731), (1068, 732, 179, 397), (1069, 733, 254, 734), (1070, 358, 144, 735), (1071, 736, 106, 314), (1072, 737, 255, 738), (1073, 554, 180, 739), (1074, 740, 182, 400), (1075, 741, 256, 742), (1076, 399, 181, 743), (1077, 744, 183, 401), (1078, 745, 257, 746), (1079, 313, 105, 747), (1080, 748, 107, 315), (1081, 749, 258, 750), (1082, 558, 184, 751), (1083, 752, 186, 404), (1084, 753, 259, 754), (1085, 403, 185, 755), (1086, 756, 187, 405), (1087, 757, 260, 758), (1088, 302, 94, 759), (1089, 760, 86, 294), (1103, 305, 97, 769), (1104, 770, 89, 297), (1105, 771, 261, 772), (1106, 563, 188, 773), (1107, 774, 190, 413), (1108, 775, 262, 776), (1109, 412, 189, 777), (1110, 778, 191, 414), (1111, 779, 263, 780), (1112, 363, 148, 781), (1113, 782, 110, 321), (1114, 783, 264, 784), (1115, 567, 192, 785), (1116, 786, 194, 417), (1117, 787, 265, 788), (1118, 416, 193, 789), (1119, 790, 195, 418), (1120, 791, 266, 792), (1121, 320, 109, 793), (1122, 794, 111, 322), (1123, 795, 267, 796), (1124, 571, 196, 797), (1125, 798, 198, 421), (1126, 799, 268, 800), (1127, 420, 197, 801), (1128, 802, 199, 422), (1129, 803, 269, 804), (1130, 308, 100, 805), (1131, 806, 91, 299), (1145, 288, 80, 815), (1146, 816, 101, 309), (1147, 817, 270, 818), (1148, 576, 200, 819), (1149, 820, 202, 430), (1150, 821, 271, 822), (1151, 429, 201, 823), (1152, 824, 203, 431), (1153, 825, 272, 826), (1154, 368, 152, 827), (1155, 828, 114, 328), (1156, 829, 273, 830), (1157, 580, 204, 831), (1158, 832, 206, 434), (1159, 833, 274, 834), (1160, 433, 205, 835), (1161, 836, 207, 435), (1162, 837, 275, 838), (1163, 327, 113, 839), (1164, 840, 115, 329), (1165, 841, 276, 842), (1166, 584, 208, 843), (1167, 844, 210, 438), (1168, 845, 277, 846), (1169, 437, 209, 847), (1170, 848, 211, 439), (1171, 849, 278, 850), (1172, 294, 86, 851), (1173, 852, 93, 301), (1174, 853, 279, 854), (1175, 588, 212, 855), (1176, 856, 214, 442), (1177, 857, 280, 858), (1178, 441, 213, 859), (1179, 860, 215, 443), (1180, 861, 281, 862), (1181, 372, 156, 863), (1182, 864, 118, 332), (1183, 865, 282, 866), (1184, 592, 216, 867), (1185, 868, 218, 446), (1186, 869, 283, 870), (1187, 445, 217, 871), (1188, 872, 219, 447), (1189, 873, 284, 874), (1190, 331, 117, 875), (1191, 876, 119, 333), (1192, 877, 285, 878), (1193, 596, 220, 879), (1194, 880, 222, 450), (1195, 881, 286, 882), (1196, 449, 221, 883), (1197, 884, 223, 451), (1198, 885, 287, 886), (1199, 292, 84, 887), (600, 888, 303, 95), (224, 603, 888, 600), (603, 82, 290, 888), (604, 889, 306, 98), (605, 85, 293, 889), (606, 890, 309, 101), (225, 609, 890, 606), (609, 88, 296, 890), (610, 891, 311, 103), (611, 92, 300, 891), (612, 892, 297, 89), (226, 615, 892, 612), (615, 98, 306, 892), (616, 893, 289, 81), (227, 619, 893, 616), (619, 96, 304, 893), (620, 894, 337, 123), (228, 623, 894, 620), (623, 104, 312, 894), (624, 895, 360, 146), (229, 627, 895, 624), (627, 145, 359, 895), (628, 896, 361, 147), (230, 631, 896, 628), (631, 134, 348, 896), (632, 897, 340, 126), (633, 137, 351, 898), (634, 899, 343, 129), (231, 637, 899, 634), (637, 108, 319, 899), (638, 900, 365, 150), (232, 641, 900, 638), (641, 149, 364, 900), (642, 901, 366, 151), (233, 645, 901, 642), (645, 140, 354, 901), (646, 902, 345, 131), (647, 120, 334, 903), (648, 904, 355, 141), (234, 651, 904, 648), (651, 112, 326, 904), (652, 905, 370, 154), (235, 655, 905, 652), (655, 153, 369, 905), (656, 906, 371, 155), (236, 659, 906, 656), (659, 126, 340, 906), (660, 907, 347, 133), (237, 663, 907, 660), (663, 116, 330, 907), (664, 908, 374, 158), (238, 667, 908, 664), (667, 157, 373, 908), (668, 909, 375, 159), (239, 671, 909, 668), (671, 124, 338, 909), (672, 910, 507, 135), (240, 675, 910, 672), (675, 160, 376, 910), (676, 911, 534, 162), (241, 679, 911, 676), (679, 161, 533, 911), (680, 912, 535, 163), (242, 683, 912, 680), (683, 122, 494, 912), (684, 913, 510, 138), (685, 125, 497, 914), (686, 915, 513, 141), (243, 689, 915, 686), (689, 164, 381, 915), (690, 916, 539, 166), (244, 693, 916, 690), (693, 165, 538, 916), (694, 917, 540, 167), (245, 697, 917, 694), (697, 128, 500, 917), (698, 918, 515, 143), (699, 132, 504, 919), (700, 920, 501, 129), (246, 703, 920, 700), (703, 168, 386, 920), (704, 921, 544, 170), (247, 707, 921, 704), (707, 169, 543, 921), (708, 922, 545, 171), (248, 711, 922, 708), (711, 138, 510, 922), (712, 923, 493, 121), (249, 715, 923, 712), (715, 172, 390, 923), (716, 924, 548, 174), (250, 719, 924, 716), (719, 173, 547, 924), (720, 925, 549, 175), (251, 723, 925, 720), (723, 136, 508, 925), (724, 926, 455, 83), (252, 727, 926, 724), (727, 176, 394, 926), (728, 927, 552, 178), (253, 731, 927, 728), (731, 177, 551, 927), (732, 928, 553, 179), (254, 735, 928, 732), (735, 144, 516, 928), (736, 929, 478, 106), (255, 739, 929, 736), (739, 180, 398, 929), (740, 930, 556, 182), (256, 743, 930, 740), (743, 181, 555, 930), (744, 931, 557, 183), (257, 747, 931, 744), (747, 105, 477, 931), (748, 932, 479, 107), (258, 751, 932, 748), (751, 184, 402, 932), (752, 933, 560, 186), (259, 755, 933, 752), (755, 185, 559, 933), (756, 934, 561, 187), (260, 759, 934, 756), (759, 94, 466, 934), (760, 935, 458, 86), (769, 97, 469, 936), (770, 937, 461, 89), (261, 773, 937, 770), (773, 188, 411, 937), (774, 938, 565, 190), (262, 777, 938, 774), (777, 189, 564, 938), (778, 939, 566, 191), (263, 781, 939, 778), (781, 148, 520, 939), (782, 940, 482, 110), (264, 785, 940, 782), (785, 192, 415, 940), (786, 941, 569, 194), (265, 789, 941, 786), (789, 193, 568, 941), (790, 942, 570, 195), (266, 793, 942, 790), (793, 109, 481, 942), (794, 943, 483, 111), (267, 797, 943, 794), (797, 196, 419, 943), (798, 944, 573, 198), (268, 801, 944, 798), (801, 197, 572, 944), (802, 945, 574, 199), (269, 805, 945, 802), (805, 100, 472, 945), (806, 946, 463, 91), (815, 80, 452, 947), (816, 948, 473, 101), (270, 819, 948, 816), (819, 200, 428, 948), (820, 949, 578, 202), (271, 823, 949, 820), (823, 201, 577, 949), (824, 950, 579, 203), (272, 827, 950, 824), (827, 152, 524, 950), (828, 951, 486, 114), (273, 831, 951, 828), (831, 204, 432, 951), (832, 952, 582, 206), (274, 835, 952, 832), (835, 205, 581, 952), (836, 953, 583, 207), (275, 839, 953, 836), (839, 113, 485, 953), (840, 954, 487, 115), (276, 843, 954, 840), (843, 208, 436, 954), (844, 955, 586, 210), (277, 847, 955, 844), (847, 209, 585, 955), (848, 956, 587, 211), (278, 851, 956, 848), (851, 86, 458, 956), (852, 957, 465, 93), (279, 855, 957, 852), (855, 212, 440, 957), (856, 958, 590, 214), (280, 859, 958, 856), (859, 213, 589, 958), (860, 959, 591, 215), (281, 863, 959, 860), (863, 156, 528, 959), (864, 960, 490, 118), (282, 867, 960, 864), (867, 216, 444, 960), (868, 961, 594, 218), (283, 871, 961, 868), (871, 217, 593, 961), (872, 962, 595, 219), (284, 875, 962, 872), (875, 117, 489, 962), (876, 963, 491, 119), (285, 879, 963, 876), (879, 220, 448, 963), (880, 964, 598, 222), (286, 883, 964, 880), (883, 221, 597, 964), (884, 965, 599, 223), (287, 887, 965, 884), (887, 84, 456, 965), (376, 966, 467, 39), (160, 602, 966, 376), (602, 224, 600, 966), (532, 967, 602, 160), (64, 379, 967, 532), (379, 163, 601, 967), (601, 968, 603, 224), (163, 535, 968, 601), (535, 26, 454, 968), (380, 969, 470, 42), (536, 29, 457, 970), (381, 971, 473, 45), (164, 608, 971, 381), (608, 225, 606, 971), (537, 972, 608, 164), (65, 384, 972, 537), (384, 167, 607, 972), (607, 973, 609, 225), (167, 540, 973, 607), (540, 32, 460, 973), (385, 974, 475, 47), (541, 36, 464, 975), (386, 976, 461, 33), (168, 614, 976, 386), (614, 226, 612, 976), (542, 977, 614, 168), (66, 389, 977, 542), (389, 171, 613, 977), (613, 978, 615, 226), (171, 545, 978, 613), (545, 42, 470, 978), (390, 979, 453, 25), (172, 618, 979, 390), (618, 227, 616, 979), (546, 980, 618, 172), (67, 393, 980, 546), (393, 175, 617, 980), (617, 981, 619, 227), (175, 549, 981, 617), (549, 40, 468, 981), (394, 982, 495, 27), (176, 622, 982, 394), (622, 228, 620, 982), (550, 983, 622, 176), (68, 397, 983, 550), (397, 179, 621, 983), (621, 984, 623, 228), (179, 553, 984, 621), (553, 48, 476, 984), (398, 985, 518, 50), (180, 626, 985, 398), (626, 229, 624, 985), (554, 986, 626, 180), (69, 401, 986, 554), (401, 183, 625, 986), (625, 987, 627, 229), (183, 557, 987, 625), (557, 49, 517, 987), (402, 988, 519, 51), (184, 630, 988, 402), (630, 230, 628, 988), (558, 989, 630, 184), (70, 405, 989, 558), (405, 187, 629, 989), (629, 990, 631, 230), (187, 561, 990, 629), (561, 38, 506, 990), (406, 991, 498, 30), (562, 41, 509, 992), (411, 993, 501, 33), (188, 636, 993, 411), (636, 231, 634, 993), (563, 994, 636, 188), (71, 414, 994, 563), (414, 191, 635, 994), (635, 995, 637, 231), (191, 566, 995, 635), (566, 52, 480, 995), (415, 996, 522, 54), (192, 640, 996, 415), (640, 232, 638, 996), (567, 997, 640, 192), (72, 418, 997, 567), (418, 195, 639, 997), (639, 998, 641, 232), (195, 570, 998, 639), (570, 53, 521, 998), (419, 999, 523, 55), (196, 644, 999, 419), (644, 233, 642, 999), (571, 1000, 644, 196), (73, 422, 1000, 571), (422, 199, 643, 1000), (643, 1001, 645, 233), (199, 574, 1001, 643), (574, 44, 512, 1001), (423, 1002, 503, 35), (575, 24, 492, 1003), (428, 1004, 513, 45), (200, 650, 1004, 428), (650, 234, 648, 1004), (576, 1005, 650, 200), (74, 431, 1005, 576), (431, 203, 649, 1005), (649, 1006, 651, 234), (203, 579, 1006, 649), (579, 56, 484, 1006), (432, 1007, 526, 58), (204, 654, 1007, 432), (654, 235, 652, 1007), (580, 1008, 654, 204), (75, 435, 1008, 580), (435, 207, 653, 1008), (653, 1009, 655, 235), (207, 583, 1009, 653), (583, 57, 525, 1009), (436, 1010, 527, 59), (208, 658, 1010, 436), (658, 236, 656, 1010), (584, 1011, 658, 208), (76, 439, 1011, 584), (439, 211, 657, 1011), (657, 1012, 659, 236), (211, 587, 1012, 657), (587, 30, 498, 1012), (440, 1013, 505, 37), (212, 662, 1013, 440), (662, 237, 660, 1013), (588, 1014, 662, 212), (77, 443, 1014, 588), (443, 215, 661, 1014), (661, 1015, 663, 237), (215, 591, 1015, 661), (591, 60, 488, 1015), (444, 1016, 530, 62), (216, 666, 1016, 444), (666, 238, 664, 1016), (592, 1017, 666, 216), (78, 447, 1017, 592), (447, 219, 665, 1017), (665, 1018, 667, 238), (219, 595, 1018, 665), (595, 61, 529, 1018), (448, 1019, 531, 63), (220, 670, 1019, 448), (670, 239, 668, 1019), (596, 1020, 670, 220), (79, 451, 1020, 596), (451, 223, 669, 1020), (669, 1021, 671, 239), (223, 599, 1021, 669), (599, 28, 496, 1021), (312, 1022, 349, 11), (104, 674, 1022, 312), (674, 240, 672, 1022), (476, 1023, 674, 104), (48, 378, 1023, 476), (378, 162, 673, 1023), (673, 1024, 675, 240), (162, 534, 1024, 673), (534, 64, 532, 1024), (516, 1025, 378, 48), (144, 678, 1025, 516), (678, 241, 676, 1025), (358, 1026, 678, 144), (20, 315, 1026, 358), (315, 107, 677, 1026), (677, 1027, 679, 241), (107, 479, 1027, 677), (479, 51, 377, 1027), (533, 1028, 379, 64), (161, 682, 1028, 533), (682, 242, 680, 1028), (377, 1029, 682, 161), (51, 519, 1029, 377), (519, 147, 681, 1029), (681, 1030, 683, 242), (147, 361, 1030, 681), (361, 10, 336, 1030), (316, 1031, 352, 14), (362, 13, 339, 1032), (319, 1033, 355, 17), (108, 688, 1033, 319), (688, 243, 686, 1033), (480, 1034, 688, 108), (52, 383, 1034, 480), (383, 166, 687, 1034), (687, 1035, 689, 243), (166, 539, 1035, 687), (539, 65, 537, 1035), (520, 1036, 383, 52), (148, 692, 1036, 520), (692, 244, 690, 1036), (363, 1037, 692, 148), (21, 322, 1037, 363), (322, 111, 691, 1037), (691, 1038, 693, 244), (111, 483, 1038, 691), (483, 55, 382, 1038), (538, 1039, 384, 65), (165, 696, 1039, 538), (696, 245, 694, 1039), (382, 1040, 696, 165), (55, 523, 1040, 382), (523, 151, 695, 1040), (695, 1041, 697, 245), (151, 366, 1041, 695), (366, 16, 342, 1041), (323, 1042, 357, 19), (367, 8, 346, 1043), (326, 1044, 343, 17), (112, 702, 1044, 326), (702, 246, 700, 1044), (484, 1045, 702, 112), (56, 388, 1045, 484), (388, 170, 701, 1045), (701, 1046, 703, 246), (170, 544, 1046, 701), (544, 66, 542, 1046), (524, 1047, 388, 56), (152, 706, 1047, 524), (706, 247, 704, 1047), (368, 1048, 706, 152), (22, 329, 1048, 368), (329, 115, 705, 1048), (705, 1049, 707, 247), (115, 487, 1049, 705), (487, 59, 387, 1049), (543, 1050, 389, 66), (169, 710, 1050, 543), (710, 248, 708, 1050), (387, 1051, 710, 169), (59, 527, 1051, 387), (527, 155, 709, 1051), (709, 1052, 711, 248), (155, 371, 1052, 709), (371, 14, 352, 1052), (330, 1053, 335, 9), (116, 714, 1053, 330), (714, 249, 712, 1053), (488, 1054, 714, 116), (60, 392, 1054, 488), (392, 174, 713, 1054), (713, 1055, 715, 249), (174, 548, 1055, 713), (548, 67, 546, 1055), (528, 1056, 392, 60), (156, 718, 1056, 528), (718, 250, 716, 1056), (372, 1057, 718, 156), (23, 333, 1057, 372), (333, 119, 717, 1057), (717, 1058, 719, 250), (119, 491, 1058, 717), (491, 63, 391, 1058), (547, 1059, 393, 67), (173, 722, 1059, 547), (722, 251, 720, 1059), (391, 1060, 722, 173), (63, 531, 1060, 391), (531, 159, 721, 1060), (721, 1061, 723, 251), (159, 375, 1061, 721), (375, 12, 350, 1061), (300, 1062, 291, 0), (92, 726, 1062, 300), (726, 252, 724, 1062), (464, 1063, 726, 92), (36, 396, 1063, 464), (396, 178, 725, 1063), (725, 1064, 727, 252), (178, 552, 1064, 725), (552, 68, 550, 1064), (504, 1065, 396, 36), (132, 730, 1065, 504), (730, 253, 728, 1065), (346, 1066, 730, 132), (8, 314, 1066, 346), (314, 106, 729, 1066), (729, 1067, 731, 253), (106, 478, 1067, 729), (478, 50, 395, 1067), (551, 1068, 397, 68), (177, 734, 1068, 551), (734, 254, 732, 1068), (395, 1069, 734, 177), (50, 518, 1069, 395), (518, 146, 733, 1069), (733, 1070, 735, 254), (146, 360, 1070, 733), (360, 20, 358, 1070), (334, 1071, 314, 8), (120, 738, 1071, 334), (738, 255, 736, 1071), (492, 1072, 738, 120), (24, 400, 1072, 492), (400, 182, 737, 1072), (737, 1073, 739, 255), (182, 556, 1073, 737), (556, 69, 554, 1073), (452, 1074, 400, 24), (80, 742, 1074, 452), (742, 256, 740, 1074), (288, 1075, 742, 80), (4, 301, 1075, 288), (301, 93, 741, 1075), (741, 1076, 743, 256), (93, 465, 1076, 741), (465, 37, 399, 1076), (555, 1077, 401, 69), (181, 746, 1077, 555), (746, 257, 744, 1077), (399, 1078, 746, 181), (37, 505, 1078, 399), (505, 133, 745, 1078), (745, 1079, 747, 257), (133, 347, 1079, 745), (347, 9, 313, 1079), (359, 1080, 315, 20), (145, 750, 1080, 359), (750, 258, 748, 1080), (517, 1081, 750, 145), (49, 404, 1081, 517), (404, 186, 749, 1081), (749, 1082, 751, 258), (186, 560, 1082, 749), (560, 70, 558, 1082), (477, 1083, 404, 49), (105, 754, 1083, 477), (754, 259, 752, 1083), (313, 1084, 754, 105), (9, 335, 1084, 313), (335, 121, 753, 1084), (753, 1085, 755, 259), (121, 493, 1085, 753), (493, 25, 403, 1085), (559, 1086, 405, 70), (185, 758, 1086, 559), (758, 260, 756, 1086), (403, 1087, 758, 185), (25, 453, 1087, 403), (453, 81, 757, 1087), (757, 1088, 759, 260), (81, 289, 1088, 757), (289, 5, 302, 1088), (290, 1089, 294, 1), (82, 761, 1089, 290), (454, 1090, 761, 82), (26, 407, 1090, 454), (494, 1091, 407, 26), (122, 762, 1091, 494), (336, 1092, 762, 122), (10, 318, 1092, 336), (348, 1093, 318, 10), (134, 763, 1093, 348), (506, 1094, 763, 134), (38, 409, 1094, 506), (466, 1095, 409, 38), (94, 765, 1095, 466), (302, 1096, 765, 94), (5, 304, 1096, 302), (304, 96, 764, 1096), (96, 468, 1097, 764), (468, 40, 408, 1097), (40, 508, 1098, 408), (508, 136, 766, 1098), (136, 350, 1099, 766), (350, 12, 317, 1099), (12, 338, 1100, 317), (338, 124, 767, 1100), (124, 496, 1101, 767), (496, 28, 410, 1101), (28, 456, 1102, 410), (456, 84, 768, 1102), (84, 292, 1103, 768), (292, 6, 305, 1103), (293, 1104, 297, 2), (85, 772, 1104, 293), (772, 261, 770, 1104), (457, 1105, 772, 85), (29, 413, 1105, 457), (413, 190, 771, 1105), (771, 1106, 773, 261), (190, 565, 1106, 771), (565, 71, 563, 1106), (497, 1107, 413, 29), (125, 776, 1107, 497), (776, 262, 774, 1107), (339, 1108, 776, 125), (13, 321, 1108, 339), (321, 110, 775, 1108), (775, 1109, 777, 262), (110, 482, 1109, 775), (482, 54, 412, 1109), (564, 1110, 414, 71), (189, 780, 1110, 564), (780, 263, 778, 1110), (412, 1111, 780, 189), (54, 522, 1111, 412), (522, 150, 779, 1111), (779, 1112, 781, 263), (150, 365, 1112, 779), (365, 21, 363, 1112), (351, 1113, 321, 13), (137, 784, 1113, 351), (784, 264, 782, 1113), (509, 1114, 784, 137), (41, 417, 1114, 509), (417, 194, 783, 1114), (783, 1115, 785, 264), (194, 569, 1115, 783), (569, 72, 567, 1115), (469, 1116, 417, 41), (97, 788, 1116, 469), (788, 265, 786, 1116), (305, 1117, 788, 97), (6, 307, 1117, 305), (307, 99, 787, 1117), (787, 1118, 789, 265), (99, 471, 1118, 787), (471, 43, 416, 1118), (568, 1119, 418, 72), (193, 792, 1119, 568), (792, 266, 790, 1119), (416, 1120, 792, 193), (43, 511, 1120, 416), (511, 139, 791, 1120), (791, 1121, 793, 266), (139, 353, 1121, 791), (353, 15, 320, 1121), (364, 1122, 322, 21), (149, 796, 1122, 364), (796, 267, 794, 1122), (521, 1123, 796, 149), (53, 421, 1123, 521), (421, 198, 795, 1123), (795, 1124, 797, 267), (198, 573, 1124, 795), (573, 73, 571, 1124), (481, 1125, 421, 53), (109, 800, 1125, 481), (800, 268, 798, 1125), (320, 1126, 800, 109), (15, 341, 1126, 320), (341, 127, 799, 1126), (799, 1127, 801, 268), (127, 499, 1127, 799), (499, 31, 420, 1127), (572, 1128, 422, 73), (197, 804, 1128, 572), (804, 269, 802, 1128), (420, 1129, 804, 197), (31, 459, 1129, 420), (459, 87, 803, 1129), (803, 1130, 805, 269), (87, 295, 1130, 803), (295, 7, 308, 1130), (296, 1131, 299, 3), (88, 807, 1131, 296), (460, 1132, 807, 88), (32, 424, 1132, 460), (500, 1133, 424, 32), (128, 808, 1133, 500), (342, 1134, 808, 128), (16, 325, 1134, 342), (354, 1135, 325, 16), (140, 809, 1135, 354), (512, 1136, 809, 140), (44, 426, 1136, 512), (472, 1137, 426, 44), (100, 811, 1137, 472), (308, 1138, 811, 100), (7, 310, 1138, 308), (310, 102, 810, 1138), (102, 474, 1139, 810), (474, 46, 425, 1139), (46, 514, 1140, 425), (514, 142, 812, 1140), (142, 356, 1141, 812), (356, 18, 324, 1141), (18, 344, 1142, 324), (344, 130, 813, 1142), (130, 502, 1143, 813), (502, 34, 427, 1143), (34, 462, 1144, 427), (462, 90, 814, 1144), (90, 298, 1145, 814), (298, 4, 288, 1145), (299, 1146, 309, 3), (91, 818, 1146, 299), (818, 270, 816, 1146), (463, 1147, 818, 91), (35, 430, 1147, 463), (430, 202, 817, 1147), (817, 1148, 819, 270), (202, 578, 1148, 817), (578, 74, 576, 1148), (503, 1149, 430, 35), (131, 822, 1149, 503), (822, 271, 820, 1149), (345, 1150, 822, 131), (19, 328, 1150, 345), (328, 114, 821, 1150), (821, 1151, 823, 271), (114, 486, 1151, 821), (486, 58, 429, 1151), (577, 1152, 431, 74), (201, 826, 1152, 577), (826, 272, 824, 1152), (429, 1153, 826, 201), (58, 526, 1153, 429), (526, 154, 825, 1153), (825, 1154, 827, 272), (154, 370, 1154, 825), (370, 22, 368, 1154), (357, 1155, 328, 19), (143, 830, 1155, 357), (830, 273, 828, 1155), (515, 1156, 830, 143), (47, 434, 1156, 515), (434, 206, 829, 1156), (829, 1157, 831, 273), (206, 582, 1157, 829), (582, 75, 580, 1157), (475, 1158, 434, 47), (103, 834, 1158, 475), (834, 274, 832, 1158), (311, 1159, 834, 103), (0, 291, 1159, 311), (291, 83, 833, 1159), (833, 1160, 835, 274), (83, 455, 1160, 833), (455, 27, 433, 1160), (581, 1161, 435, 75), (205, 838, 1161, 581), (838, 275, 836, 1161), (433, 1162, 838, 205), (27, 495, 1162, 433), (495, 123, 837, 1162), (837, 1163, 839, 275), (123, 337, 1163, 837), (337, 11, 327, 1163), (369, 1164, 329, 22), (153, 842, 1164, 369), (842, 276, 840, 1164), (525, 1165, 842, 153), (57, 438, 1165, 525), (438, 210, 841, 1165), (841, 1166, 843, 276), (210, 586, 1166, 841), (586, 76, 584, 1166), (485, 1167, 438, 57), (113, 846, 1167, 485), (846, 277, 844, 1167), (327, 1168, 846, 113), (11, 349, 1168, 327), (349, 135, 845, 1168), (845, 1169, 847, 277), (135, 507, 1169, 845), (507, 39, 437, 1169), (585, 1170, 439, 76), (209, 850, 1170, 585), (850, 278, 848, 1170), (437, 1171, 850, 209), (39, 467, 1171, 437), (467, 95, 849, 1171), (849, 1172, 851, 278), (95, 303, 1172, 849), (303, 1, 294, 1172), (298, 1173, 301, 4), (90, 854, 1173, 298), (854, 279, 852, 1173), (462, 1174, 854, 90), (34, 442, 1174, 462), (442, 214, 853, 1174), (853, 1175, 855, 279), (214, 590, 1175, 853), (590, 77, 588, 1175), (502, 1176, 442, 34), (130, 858, 1176, 502), (858, 280, 856, 1176), (344, 1177, 858, 130), (18, 332, 1177, 344), (332, 118, 857, 1177), (857, 1178, 859, 280), (118, 490, 1178, 857), (490, 62, 441, 1178), (589, 1179, 443, 77), (213, 862, 1179, 589), (862, 281, 860, 1179), (441, 1180, 862, 213), (62, 530, 1180, 441), (530, 158, 861, 1180), (861, 1181, 863, 281), (158, 374, 1181, 861), (374, 23, 372, 1181), (356, 1182, 332, 18), (142, 866, 1182, 356), (866, 282, 864, 1182), (514, 1183, 866, 142), (46, 446, 1183, 514), (446, 218, 865, 1183), (865, 1184, 867, 282), (218, 594, 1184, 865), (594, 78, 592, 1184), (474, 1185, 446, 46), (102, 870, 1185, 474), (870, 283, 868, 1185), (310, 1186, 870, 102), (7, 295, 1186, 310), (295, 87, 869, 1186), (869, 1187, 871, 283), (87, 459, 1187, 869), (459, 31, 445, 1187), (593, 1188, 447, 78), (217, 874, 1188, 593), (874, 284, 872, 1188), (445, 1189, 874, 217), (31, 499, 1189, 445), (499, 127, 873, 1189), (873, 1190, 875, 284), (127, 341, 1190, 873), (341, 15, 331, 1190), (373, 1191, 333, 23), (157, 878, 1191, 373), (878, 285, 876, 1191), (529, 1192, 878, 157), (61, 450, 1192, 529), (450, 222, 877, 1192), (877, 1193, 879, 285), (222, 598, 1193, 877), (598, 79, 596, 1193), (489, 1194, 450, 61), (117, 882, 1194, 489), (882, 286, 880, 1194), (331, 1195, 882, 117), (15, 353, 1195, 331), (353, 139, 881, 1195), (881, 1196, 883, 286), (139, 511, 1196, 881), (511, 43, 449, 1196), (597, 1197, 451, 79), (221, 886, 1197, 597), (886, 287, 884, 1197), (449, 1198, 886, 221), (43, 471, 1198, 449), (471, 99, 885, 1198), (885, 1199, 887, 287), (99, 307, 1199, 885), (307, 6, 292, 1199)])
me_cube_002.materials.append(mat_material_001)
me_cube_002.use_remesh_preserve_volume = False
me_cube_002.use_remesh_preserve_attributes = False
me_cube_002.use_mirror_vertex_groups = False
me_cube_002.update()
me_cube_001 = bpy.data.meshes.new('Cube.001')
me_cube_001.from_pydata([(-1.0, -1.0, -1.0), (-1.0, 1.0, -1.0), (1.0, 1.0, -1.0), (1.0, -1.0, -1.0), (-1.0, -1.0, 1.0), (-1.0, 1.0, 1.0), (1.0, 1.0, 1.0), (1.0, -1.0, 1.0)], [], [(4, 5, 1, 0), (5, 6, 2, 1), (6, 7, 3, 2), (7, 4, 0, 3), (0, 1, 2, 3), (7, 6, 5, 4)])
me_cube_001.materials.append(mat_material_002)
me_cube_001.use_remesh_preserve_volume = False
me_cube_001.use_remesh_preserve_attributes = False
me_cube_001.use_mirror_vertex_groups = False
me_cube_001.update()

# ---- objects
ob_cube_001 = bpy.data.objects.new('Cube.001', me_cube_002)
ob_cube = bpy.data.objects.new('Cube', me_cube_001)
ob_lamp = bpy.data.objects.new('Lamp', light_lamp)
ob_camera = bpy.data.objects.new('Camera', cam_camera)

# ---- transforms, parenting, visibility, modifiers, constraints
ob_cube_001.location = (0.0, 0.3791, 0.0)
ob_cube_001.scale = (1.902, 0.5315, 1.902)
ob_cube_001.lineart.crease_threshold = 0.0
ob_cube.location = (0.0, 0.0, 0.0)
ob_cube.scale = (1.667, 0.1565, 1.667)
ob_cube.lineart.crease_threshold = 0.0
ob_lamp.location = (2.584, -8.705, -5.009)
ob_lamp.rotation_euler = (0.6503, 0.05522, 1.866)
ob_lamp.lock_rotations_4d = False
ob_lamp.empty_display_type = 'ARROWS'
ob_lamp.color = (0.0, 0.0, 0.0, 0.0)
ob_lamp.lineart.crease_threshold = 0.0
ob_camera.location = (-12.61, -14.34, 9.606)
ob_camera.rotation_euler = (1.109, 0.01082, -0.7117)
ob_camera.lock_rotations_4d = False
ob_camera.empty_display_type = 'ARROWS'
ob_camera.color = (0.0, 0.0, 0.0, 0.0)
ob_camera.display_type = 'WIRE'
ob_camera.lineart.crease_threshold = 0.0

# ---- collection membership
col_collection_1.objects.link(ob_cube_001)
col_collection_1.objects.link(ob_cube)
col_collection_1.objects.link(ob_lamp)
col_collection_1.objects.link(ob_camera)

# ---- scene / render settings (as saved in the file)
scene.camera = ob_camera
scene.frame_start = 1; scene.frame_end = 1; scene.frame_set(1)
scene.render.engine = 'BLENDER_EEVEE_NEXT'
scene.render.image_settings.compression = 90
scene.render.resolution_x = 600
scene.render.resolution_y = 600
scene.render.dither_intensity = 0.0
scene.render.film_transparent = True
scene.cycles.use_denoising = False
scene.cycles.samples = 10
scene.cycles.sampling_pattern = 'TABULATED_SOBOL'
scene.cycles.light_sampling_threshold = 0.0
scene.cycles.use_adaptive_sampling = False
scene.cycles.use_light_tree = False
scene.cycles.blur_glossy = 0.0
scene.cycles.volume_bounces = 1
scene.cycles.pixel_filter_type = 'GAUSSIAN'
scene.cycles.sample_clamp_indirect = 0.0
scene.view_settings.view_transform = 'Standard'
bpy.context.view_layer.update()
